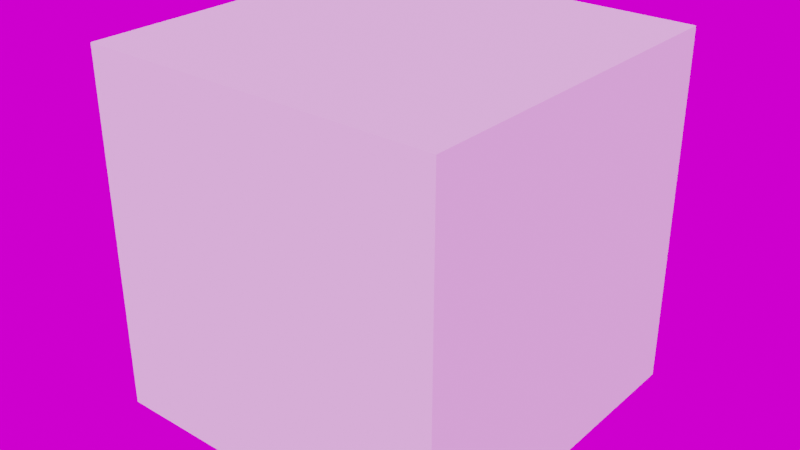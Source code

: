 # Source: grid_circle_staggered.blend  (saved by Blender 3.0.42; exported with 4.5.12 LTS)
import bpy
from mathutils import Matrix  # noqa: F401  (used for matrix-valued properties, if any)

bpy.ops.wm.read_factory_settings(use_empty=True)
scene = bpy.context.scene
scene.name = 'Scene'

# ---- collections
col_collection = bpy.data.collections.new('Collection'); scene.collection.children.link(col_collection)
col_bool_objects = bpy.data.collections.new('Bool_Objects'); scene.collection.children.link(col_bool_objects)
col_wire_objects = bpy.data.collections.new('Wire_Objects'); scene.collection.children.link(col_wire_objects)
col_fluent_creations = bpy.data.collections.new('Fluent_Creations'); scene.collection.children.link(col_fluent_creations)

# ---- images (referenced by path relative to the original .blend; pixels are not part of the script)
import os
ASSET_DIR = os.environ.get("B2B_ASSET_DIR", "")  # directory of the original .blend (textures are referenced by path, not embedded)
HERE = os.path.dirname(os.path.abspath(__file__))  # packed textures are extracted next to this script under _unpacked/

def load_image(name, relpath, width, height, colorspace="sRGB"):
    """Load a texture the original file referenced (path relative to the .blend, or extracted next to this script)."""
    p = next((c for c in (os.path.join(HERE, relpath), os.path.join(ASSET_DIR, relpath)) if relpath and os.path.exists(c)), "")
    if p:
        img = bpy.data.images.load(p, check_existing=True)
        img.name = name
    else:  # same state as the original file: an image datablock whose file is absent (Cycles renders it pink)
        img = bpy.data.images.new(name, width, height)
        img.source = "FILE"
        img.filepath = "//" + (relpath or name)
    img.colorspace_settings.name = colorspace
    return img
img_artist_workshop_4k_hdr = load_image('artist_workshop_4k.hdr', 'artist_workshop_4k.hdr', 1024, 1024, 'Linear Rec.709')

# ---- node groups
ng_warmth__gaffer = bpy.data.node_groups.new('Warmth (Gaffer)', 'ShaderNodeTree')
_s = ng_warmth__gaffer.interface.new_socket(name='Image', in_out='OUTPUT', socket_type='NodeSocketColor')
_s = ng_warmth__gaffer.interface.new_socket(name='Image', in_out='INPUT', socket_type='NodeSocketColor')
_s = ng_warmth__gaffer.interface.new_socket(name='Temp', in_out='INPUT', socket_type='NodeSocketFloat')
_s.min_value = -100.0
_s.max_value = 100.0
_s = ng_warmth__gaffer.interface.new_socket(name='Tint', in_out='INPUT', socket_type='NodeSocketFloat')
_s.min_value = -100.0
_s.max_value = 100.0
_N = ng_warmth__gaffer.nodes; _L = ng_warmth__gaffer.links
n0 = _N.new('NodeGroupInput'); n0.name = 'Group Input'; n0.location = (-70, -478)
n1 = _N.new('NodeGroupOutput'); n1.name = 'Group Output'; n1.location = (1033, -158)
n2 = _N.new('ShaderNodeMath'); n2.name = 'Math'; n2.location = (214, -339)
n2.operation = 'DIVIDE'
n2.inputs[1].default_value = 150.0
n2.inputs[2].default_value = 0.0
n3 = _N.new('ShaderNodeMath'); n3.name = 'Math.001'; n3.location = (407, -336)
n3.inputs[1].default_value = 1.0
n3.inputs[2].default_value = 0.0
n4 = _N.new('ShaderNodeSeparateColor'); n4.name = 'Separate RGB'; n4.location = (408, -168)
n5 = _N.new('ShaderNodeMath'); n5.name = 'Math.002'; n5.location = (627, 85)
n5.operation = 'MULTIPLY'
n5.inputs[2].default_value = 0.0
n6 = _N.new('ShaderNodeMath'); n6.name = 'Math.003'; n6.location = (627, -91)
n6.operation = 'MULTIPLY'
n6.inputs[2].default_value = 0.0
n7 = _N.new('ShaderNodeMath'); n7.name = 'Math.004'; n7.location = (627, -240)
n7.operation = 'DIVIDE'
n7.inputs[2].default_value = 0.0
n8 = _N.new('ShaderNodeMath'); n8.name = 'Math.005'; n8.location = (214, -548)
n8.operation = 'DIVIDE'
n8.inputs[1].default_value = 150.0
n8.inputs[2].default_value = 0.0
n9 = _N.new('ShaderNodeMath'); n9.name = 'Math.006'; n9.location = (407, -529)
n9.inputs[1].default_value = 1.0
n9.inputs[2].default_value = 0.0
n10 = _N.new('ShaderNodeCombineColor'); n10.name = 'Combine RGB'; n10.location = (808, -163)
_L.new(n0.outputs[1], n2.inputs[0])
_L.new(n2.outputs[0], n3.inputs[0])
_L.new(n3.outputs[0], n5.inputs[1])
_L.new(n3.outputs[0], n7.inputs[1])
_L.new(n0.outputs[2], n8.inputs[0])
_L.new(n8.outputs[0], n9.inputs[0])
_L.new(n9.outputs[0], n6.inputs[1])
_L.new(n0.outputs[0], n4.inputs[0])
_L.new(n4.outputs[0], n5.inputs[0])
_L.new(n4.outputs[1], n6.inputs[0])
_L.new(n4.outputs[2], n7.inputs[0])
_L.new(n5.outputs[0], n10.inputs[0])
_L.new(n6.outputs[0], n10.inputs[1])
_L.new(n7.outputs[0], n10.inputs[2])
_L.new(n10.outputs[0], n1.inputs[0])
n1.is_active_output = True
ng_auto_smooth = bpy.data.node_groups.new('Auto Smooth', 'GeometryNodeTree')
_s = ng_auto_smooth.interface.new_socket(name='Geometry', in_out='OUTPUT', socket_type='NodeSocketGeometry')
_s = ng_auto_smooth.interface.new_socket(name='Geometry', in_out='INPUT', socket_type='NodeSocketGeometry')
_s = ng_auto_smooth.interface.new_socket(name='Angle', in_out='INPUT', socket_type='NodeSocketFloat')
_s.subtype = 'ANGLE'
_s.min_value = 0.0
_s.max_value = 3.142
ng_auto_smooth.is_modifier = True
_N = ng_auto_smooth.nodes; _L = ng_auto_smooth.links
n0 = _N.new('NodeGroupOutput'); n0.name = 'Group Output'; n0.location = (480, -100)
n1 = _N.new('NodeGroupInput'); n1.name = 'Group Input'; n1.location = (-420, -300)
n2 = _N.new('NodeGroupInput'); n2.name = 'Group Input.001'; n2.location = (-60, -100)
n3 = _N.new('GeometryNodeSetShadeSmooth'); n3.name = 'Set Shade Smooth'; n3.location = (120, -100)
n3.domain = 'EDGE'
n4 = _N.new('GeometryNodeSetShadeSmooth'); n4.name = 'Set Shade Smooth.001'; n4.location = (300, -100)
n5 = _N.new('GeometryNodeInputMeshEdgeAngle'); n5.name = 'Edge Angle'; n5.location = (-420, -220)
n6 = _N.new('GeometryNodeInputEdgeSmooth'); n6.name = 'Is Edge Smooth'; n6.location = (-60, -160)
n7 = _N.new('GeometryNodeInputShadeSmooth'); n7.name = 'Is Face Smooth'; n7.location = (-240, -340)
n8 = _N.new('FunctionNodeBooleanMath'); n8.name = 'Boolean Math'; n8.location = (-60, -220)
n9 = _N.new('FunctionNodeCompare'); n9.name = 'Compare'; n9.location = (-240, -180)
n9.operation = 'LESS_EQUAL'
_L.new(n5.outputs[0], n9.inputs[0])
_L.new(n4.outputs[0], n0.inputs[0])
_L.new(n1.outputs[1], n9.inputs[1])
_L.new(n9.outputs[0], n8.inputs[0])
_L.new(n7.outputs[0], n8.inputs[1])
_L.new(n2.outputs[0], n3.inputs[0])
_L.new(n6.outputs[0], n3.inputs[1])
_L.new(n3.outputs[0], n4.inputs[0])
_L.new(n8.outputs[0], n3.inputs[2])
n0.is_active_output = True

# ---- world
world_world = bpy.data.worlds.new('World'); scene.world = world_world
world_world.use_nodes = True; world_world.node_tree.nodes.clear()
_N = world_world.node_tree.nodes; _L = world_world.node_tree.links
n0 = _N.new('ShaderNodeOutputWorld'); n0.name = 'World Output'; n0.location = (300, 300)
n1 = _N.new('ShaderNodeBackground'); n1.name = 'Background'; n1.location = (10, 300)
n1.inputs[0].default_value = (0.05088, 0.05088, 0.05088, 1.0)
n2 = _N.new('ShaderNodeTexEnvironment'); n2.name = 'HDRIHandler_ShaderNodeTexEnvironment'; n2.location = (-462, 90)
n2.image = img_artist_workshop_4k_hdr
n3 = _N.new('ShaderNodeTexCoord'); n3.name = 'HDRIHandler_ShaderNodeTexCoord'; n3.location = (-1022, 118)
n4 = _N.new('ShaderNodeMapping'); n4.name = 'HDRIHandler_ShaderNodeMapping'; n4.location = (-832, 138)
n4.mute = True
n5 = _N.new('ShaderNodeGroup'); n5.name = 'HDRIHandler_Warmth'; n5.location = (-262, 73)
n5.mute = True
n5.node_tree = ng_warmth__gaffer
n5.inputs[1].default_value = 0.0
n5.inputs[2].default_value = 0.0
n6 = _N.new('ShaderNodeGamma'); n6.name = 'HDRIHandler_ShaderNodeGamma'; n6.location = (-72, 60)
n6.mute = True
n7 = _N.new('ShaderNodeHueSaturation'); n7.name = 'HDRIHandler_ShaderNodeHueSaturation'; n7.location = (118, 81)
n7.mute = True
n8 = _N.new('ShaderNodeBackground'); n8.name = 'HDRIHandler_ShaderNodeBackground'; n8.location = (318, 48)
n9 = _N.new('ShaderNodeOutputWorld'); n9.name = 'HDRIHandler_ShaderNodeOutputWorld'; n9.location = (729, 34)
_L.new(n1.outputs[0], n0.inputs[0])
_L.new(n3.outputs[0], n4.inputs[0])
_L.new(n4.outputs[0], n2.inputs[0])
_L.new(n2.outputs[0], n5.inputs[0])
_L.new(n5.outputs[0], n6.inputs[0])
_L.new(n6.outputs[0], n7.inputs[4])
_L.new(n7.outputs[0], n8.inputs[0])
_L.new(n8.outputs[0], n9.inputs[0])
n9.is_active_output = True
world_world.color = (0.05088, 0.05088, 0.05088)
world_world.use_sun_shadow = False
world_world.sun_shadow_jitter_overblur = 0.0

# ---- meshes
me_plane_006 = bpy.data.meshes.new('Plane.006')
me_plane_006.from_pydata([(-0.02097, 0.02097, 0.0), (0.0, 0.02966, 0.0), (-0.02966, 0.0, 0.0), (-0.03125, 0.03125, 0.0), (0.0, 0.03125, 0.0), (-0.03125, 0.0, 0.0), (-0.01028, 0.04153, 0.0), (-0.03125, 0.03284, 0.0), (-0.001592, 0.0625, 0.0), (7.451e-09, 0.0625, 0.0)], [], [(2, 0, 3, 5), (0, 1, 4, 3), (8, 6, 4, 9), (6, 7, 3, 4)])
me_plane_006.polygons.foreach_set('use_smooth', [True] * 4)
_uv = me_plane_006.uv_layers.new(name='UVMap')
_uv.uv.foreach_set('vector', [0.0, 0.5, 0.0, 1.0, 0.0, 1.0, 0.0, 0.5, 0.0, 1.0, 0.5, 1.0, 0.5, 1.0, 0.0, 1.0, 0.0, 0.5, 0.0, 1.0, 0.0, 1.0, 0.0, 0.5, 0.0, 1.0, 0.5, 1.0, 0.5, 1.0, 0.0, 1.0])
me_plane_006.use_remesh_preserve_volume = False
me_plane_006.use_remesh_preserve_attributes = False
me_plane_006.use_mirror_vertex_groups = False
me_plane_006.update()
me_cube = bpy.data.meshes.new('Cube')
me_cube.from_pydata([(-1.0, -1.0, -1.0), (-1.0, -1.0, 1.0), (-1.0, 1.0, -1.0), (-1.0, 1.0, 1.0), (1.0, -1.0, -1.0), (1.0, -1.0, 1.0), (1.0, 1.0, -1.0), (1.0, 1.0, 1.0)], [], [(0, 1, 3, 2), (2, 3, 7, 6), (6, 7, 5, 4), (4, 5, 1, 0), (2, 6, 4, 0), (7, 3, 1, 5)])
_uv = me_cube.uv_layers.new(name='UVMap')
_uv.uv.foreach_set('vector', [0.375, 0.0, 0.625, 0.0, 0.625, 0.25, 0.375, 0.25, 0.375, 0.25, 0.625, 0.25, 0.625, 0.5, 0.375, 0.5, 0.375, 0.5, 0.625, 0.5, 0.625, 0.75, 0.375, 0.75, 0.375, 0.75, 0.625, 0.75, 0.625, 1.0, 0.375, 1.0, 0.125, 0.5, 0.375, 0.5, 0.375, 0.75, 0.125, 0.75, 0.625, 0.5, 0.875, 0.5, 0.875, 0.75, 0.625, 0.75])
me_cube.use_remesh_fix_poles = True
me_cube.use_remesh_preserve_attributes = False
me_cube.use_mirror_vertex_groups = False
me_cube.update()

# ---- objects
ob_grid_circle_staggered = bpy.data.objects.new('Grid_Circle_Staggered', me_plane_006)
ob_cube_001 = bpy.data.objects.new('Cube.001', me_cube)

# ---- transforms, parenting, visibility, modifiers, constraints
ob_grid_circle_staggered.location = (0.0, 0.0, 0.0)
ob_grid_circle_staggered.use_shape_key_edit_mode = True
ob_grid_circle_staggered.lineart.crease_threshold = 0.0
_m = ob_grid_circle_staggered.modifiers.new('Mirror', 'MIRROR')
_m.use_axis = (True, True, False)
_m = ob_grid_circle_staggered.modifiers.new('Array_X', 'ARRAY')
_m.count = 1
_m.constant_offset_displace = (0.0, 0.0, 0.0)
_m.use_merge_vertices = True
_m.merge_threshold = 0.0001
_m = ob_grid_circle_staggered.modifiers.new('Array_Y', 'ARRAY')
_m.count = 1
_m.constant_offset_displace = (0.0, 0.0, 0.0)
_m.relative_offset_displace = (0.0, 1.0, 0.0)
_m.use_merge_vertices = True
_m.merge_threshold = 0.0001
_m = ob_grid_circle_staggered.modifiers.new('Displace_X', 'DISPLACE')
_m.strength = 0.0
_m.direction = 'X'
_m = ob_grid_circle_staggered.modifiers.new('Displace_Y', 'DISPLACE')
_m.strength = 0.0
_m.direction = 'Y'
_m = ob_grid_circle_staggered.modifiers.new('Displace_Z', 'DISPLACE')
_m.strength = -0.05
_m.direction = 'Z'
_m = ob_grid_circle_staggered.modifiers.new('ArrayX_from_bool', 'ARRAY')
_m.show_render = False
_m.constant_offset_displace = (0.0, 0.0, 0.0)
_m = ob_grid_circle_staggered.modifiers.new('ArrayY_from_bool', 'ARRAY')
_m.show_render = False
_m.constant_offset_displace = (0.0, 0.0, 0.0)
_m.relative_offset_displace = (0.0, 1.0, 0.0)
_m = ob_grid_circle_staggered.modifiers.new('ArrayZ_from_bool', 'ARRAY')
_m.show_render = False
_m.constant_offset_displace = (0.0, 0.0, 0.0)
_m.relative_offset_displace = (0.0, 0.0, 1.0)
_m = ob_grid_circle_staggered.modifiers.new('DisplaceX_to_center', 'DISPLACE')
_m.show_render = False
_m.strength = 0.0
_m.direction = 'X'
_m = ob_grid_circle_staggered.modifiers.new('DisplaceY_to_center', 'DISPLACE')
_m.show_render = False
_m.strength = 0.0
_m.direction = 'Y'
_m = ob_grid_circle_staggered.modifiers.new('Mirror_from_bool', 'MIRROR')
_m.show_render = False
_m = ob_grid_circle_staggered.modifiers.new('Solidify', 'SOLIDIFY')
_m.offset = 1.0
_m.nonmanifold_thickness_mode = 'FIXED'
_m.nonmanifold_merge_threshold = 0.0003
_m = ob_grid_circle_staggered.modifiers.new('Bevel', 'BEVEL')
_m.width = 0.003
_m.width_pct = 0.003
_m.segments = 2
_m.angle_limit = 1.396
_m.profile = 1.0
_m = ob_grid_circle_staggered.modifiers.new('Subdivision', 'SUBSURF')
_m.uv_smooth = 'PRESERVE_CORNERS'
_m.levels = 2
_m.show_only_control_edges = False
_m = ob_grid_circle_staggered.modifiers.new('Auto Smooth', 'NODES')
_m.node_group = ng_auto_smooth
_gi = [s.identifier for s in ng_auto_smooth.interface.items_tree if s.item_type == 'SOCKET' and s.in_out == 'INPUT']
_m[_gi[1]] = 0.5236  # Angle
ob_cube_001.location = (0.0, 0.0, 0.0)
ob_cube_001.lineart.crease_threshold = 0.0

# ---- collection membership
scene.collection.objects.link(ob_grid_circle_staggered)
scene.collection.objects.link(ob_cube_001)

# ---- scene / render settings (as saved in the file)
scene.frame_start = 1; scene.frame_end = 250; scene.frame_set(1)
scene.render.engine = 'CYCLES'
scene.render.film_transparent = True
scene.cycles.use_denoising = False
scene.cycles.samples = 128
scene.cycles.sampling_pattern = 'TABULATED_SOBOL'
scene.cycles.use_adaptive_sampling = False
scene.cycles.use_light_tree = False
scene.eevee.use_gtao = True
scene.eevee.use_raytracing = True
scene.view_settings.view_transform = 'Filmic'
bpy.context.view_layer.update()

# ---- added for rendering (the .blend has no active camera and no usable light): camera, sun
cam_auto = bpy.data.cameras.new('AutoCamera')
cam_auto.lens = 50.0
cam_auto.sensor_width = 36.0
cam_auto.clip_end = 1000.0
ob_auto_camera = bpy.data.objects.new('AutoCamera', cam_auto)
scene.collection.objects.link(ob_auto_camera)
ob_auto_camera.location = (3.20507, -3.84609, 2.56406)
ob_auto_camera.rotation_euler = (1.09748, -7.21219e-08, 0.694738)
scene.camera = ob_auto_camera
light_auto_sun = bpy.data.lights.new('AutoSun', 'SUN')
light_auto_sun.energy = 3.0
light_auto_sun.angle = 0.0523599
ob_auto_sun = bpy.data.objects.new('AutoSun', light_auto_sun)
scene.collection.objects.link(ob_auto_sun)
ob_auto_sun.rotation_euler = (0.872665, 0.174533, 0.523599)
bpy.context.view_layer.update()
